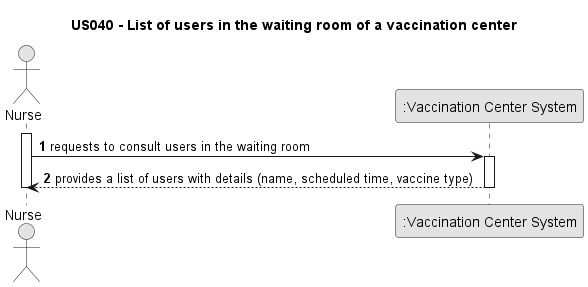

The diagram above was rendered by PlantUML. Its source (embedded in the PNG):
@startuml
skinparam monochrome true
skinparam packageStyle rectangle
skinparam shadowing false

title US040 - List of users in the waiting room of a vaccination center

autonumber

actor Nurse
participant ":Vaccination Center System" as System

activate Nurse
    Nurse -> System : requests to consult users in the waiting room
    activate System
        System --> Nurse : provides a list of users with details (name, scheduled time, vaccine type)
    deactivate System
deactivate Nurse

@enduml